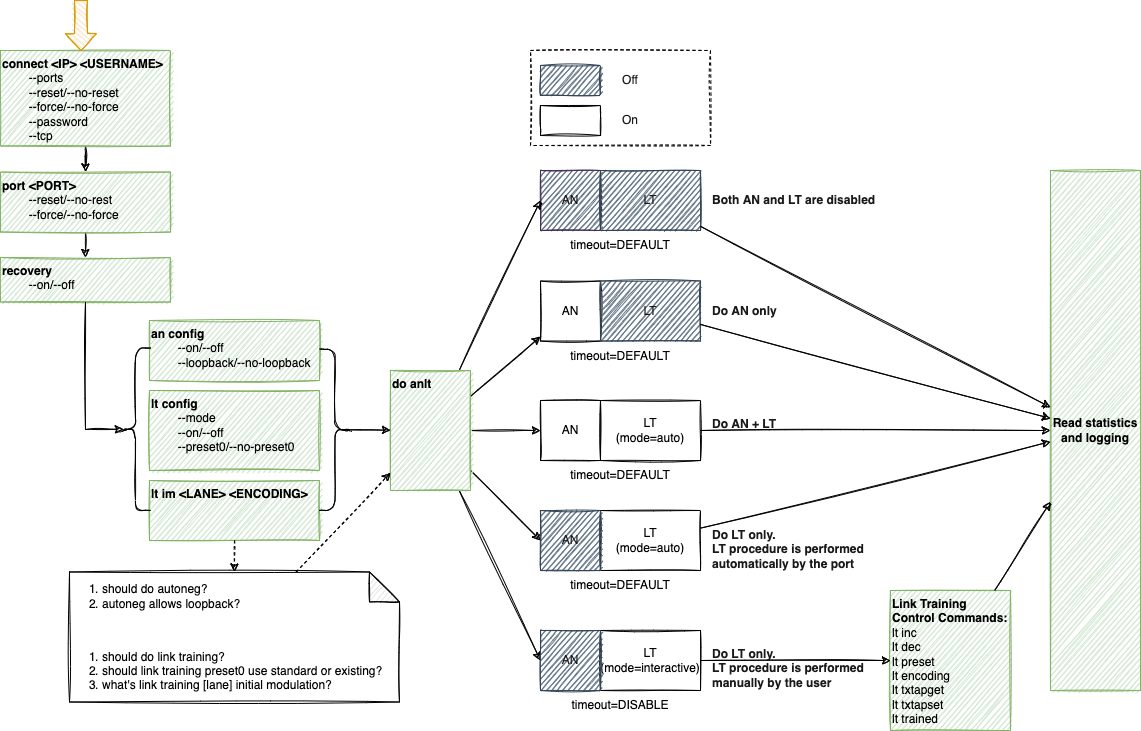

The diagram above was exported from draw.io. Its source (the exported page's mxGraphModel, read from the mxfile embedded in the PNG):
<mxGraphModel dx="2066" dy="1265" grid="1" gridSize="10" guides="1" tooltips="1" connect="1" arrows="1" fold="1" page="1" pageScale="1" pageWidth="1169" pageHeight="827" math="0" shadow="0">
  <root>
    <mxCell id="0" />
    <mxCell id="1" parent="0" />
    <mxCell id="2" value="&lt;b&gt;recovery&lt;/b&gt;&lt;br&gt;&lt;span&gt;&lt;span style=&quot;white-space: pre&quot;&gt;&#09;&lt;/span&gt;--on/--off&lt;/span&gt;" style="rounded=0;whiteSpace=wrap;html=1;sketch=1;align=left;fillColor=#d5e8d4;strokeColor=#82b366;verticalAlign=top;" vertex="1" parent="1">
      <mxGeometry x="15" y="327" width="170" height="44.5" as="geometry" />
    </mxCell>
    <mxCell id="3" value="" style="endArrow=classic;html=1;rounded=0;sketch=1;entryX=0.1;entryY=0.5;entryDx=0;entryDy=0;entryPerimeter=0;verticalAlign=top;" edge="1" source="2" target="32" parent="1">
      <mxGeometry width="50" height="50" relative="1" as="geometry">
        <mxPoint x="82" y="235.5" as="sourcePoint" />
        <mxPoint x="-52" y="68.25" as="targetPoint" />
        <Array as="points">
          <mxPoint x="100" y="499" />
        </Array>
      </mxGeometry>
    </mxCell>
    <mxCell id="4" value="" style="endArrow=classic;html=1;rounded=0;sketch=1;verticalAlign=top;" edge="1" source="31" target="2" parent="1">
      <mxGeometry width="50" height="50" relative="1" as="geometry">
        <mxPoint x="379" y="120" as="sourcePoint" />
        <mxPoint x="369" y="121.10000000000002" as="targetPoint" />
      </mxGeometry>
    </mxCell>
    <mxCell id="5" value="&lt;blockquote style=&quot;margin: 0 0 0 40px ; border: none ; padding: 0px&quot;&gt;&lt;/blockquote&gt;&lt;ol&gt;&lt;li&gt;&lt;span&gt;should do autoneg?&lt;/span&gt;&lt;/li&gt;&lt;li&gt;&lt;span&gt;autoneg allows loopback?&lt;/span&gt;&lt;/li&gt;&lt;/ol&gt;&lt;div&gt;&lt;br&gt;&lt;/div&gt;&lt;ol&gt;&lt;li&gt;should do link training?&lt;br&gt;&lt;/li&gt;&lt;li&gt;should link training preset0 use standard or existing?&lt;/li&gt;&lt;li&gt;what's link training [lane] initial modulation?&lt;/li&gt;&lt;/ol&gt;&lt;div&gt;&lt;/div&gt;" style="shape=note;whiteSpace=wrap;html=1;backgroundOutline=1;darkOpacity=0.05;sketch=1;align=left;spacingLeft=-9;" vertex="1" parent="1">
      <mxGeometry x="84" y="641.5" width="330" height="130" as="geometry" />
    </mxCell>
    <mxCell id="6" value="AN" style="rounded=0;whiteSpace=wrap;html=1;sketch=1;" vertex="1" parent="1">
      <mxGeometry x="555" y="350.5" width="60" height="60" as="geometry" />
    </mxCell>
    <mxCell id="7" value="LT&lt;br&gt;(mode=interactive)" style="rounded=0;whiteSpace=wrap;html=1;sketch=1;" vertex="1" parent="1">
      <mxGeometry x="615" y="700" width="100" height="60" as="geometry" />
    </mxCell>
    <mxCell id="8" value="AN" style="rounded=0;whiteSpace=wrap;html=1;sketch=1;" vertex="1" parent="1">
      <mxGeometry x="555" y="470" width="60" height="60" as="geometry" />
    </mxCell>
    <mxCell id="9" value="LT&lt;br&gt;(mode=auto)" style="rounded=0;whiteSpace=wrap;html=1;sketch=1;" vertex="1" parent="1">
      <mxGeometry x="615" y="470" width="100" height="60" as="geometry" />
    </mxCell>
    <mxCell id="10" value="" style="endArrow=classic;html=1;rounded=0;sketch=1;" edge="1" source="34" target="6" parent="1">
      <mxGeometry width="50" height="50" relative="1" as="geometry">
        <mxPoint x="518" y="510.5" as="sourcePoint" />
        <mxPoint x="588" y="510.5" as="targetPoint" />
      </mxGeometry>
    </mxCell>
    <mxCell id="11" value="" style="endArrow=classic;html=1;rounded=0;sketch=1;entryX=0;entryY=0.5;entryDx=0;entryDy=0;" edge="1" source="34" target="20" parent="1">
      <mxGeometry width="50" height="50" relative="1" as="geometry">
        <mxPoint x="588" y="311.146153846154" as="sourcePoint" />
        <mxPoint x="718" y="292.7461538461539" as="targetPoint" />
      </mxGeometry>
    </mxCell>
    <mxCell id="12" value="" style="endArrow=classic;html=1;rounded=0;sketch=1;" edge="1" source="34" target="8" parent="1">
      <mxGeometry width="50" height="50" relative="1" as="geometry">
        <mxPoint x="588" y="358.86923076923085" as="sourcePoint" />
        <mxPoint x="718" y="378.0692307692309" as="targetPoint" />
      </mxGeometry>
    </mxCell>
    <mxCell id="13" value="&lt;b&gt;an config&lt;/b&gt;&lt;br&gt;&lt;div&gt;&lt;span style=&quot;white-space: pre&quot;&gt;&#09;&lt;/span&gt;&lt;span&gt;--on/--off&amp;nbsp;&lt;/span&gt;&lt;/div&gt;&lt;div&gt;&lt;span&gt;&lt;span style=&quot;white-space: pre&quot;&gt;&#09;&lt;/span&gt;--loopback/--no-loopback&lt;/span&gt;&lt;/div&gt;" style="rounded=0;whiteSpace=wrap;html=1;sketch=1;align=left;fillColor=#d5e8d4;strokeColor=#82b366;verticalAlign=top;" vertex="1" parent="1">
      <mxGeometry x="164" y="390" width="170" height="60" as="geometry" />
    </mxCell>
    <mxCell id="14" value="&lt;b&gt;lt config&lt;/b&gt;&lt;br&gt;&lt;span style=&quot;white-space: pre&quot;&gt;&#09;&lt;/span&gt;--mode&lt;br&gt;&lt;span style=&quot;white-space: pre&quot;&gt;&#09;&lt;/span&gt;--on/--off&lt;br&gt;&lt;span style=&quot;white-space: pre&quot;&gt;&#09;&lt;/span&gt;--preset0/--no-preset0" style="rounded=0;whiteSpace=wrap;html=1;sketch=1;align=left;fillColor=#d5e8d4;strokeColor=#82b366;verticalAlign=top;" vertex="1" parent="1">
      <mxGeometry x="164" y="460" width="170" height="80" as="geometry" />
    </mxCell>
    <mxCell id="15" value="LT&lt;br&gt;(mode=auto)" style="rounded=0;whiteSpace=wrap;html=1;sketch=1;" vertex="1" parent="1">
      <mxGeometry x="615" y="580" width="100" height="60" as="geometry" />
    </mxCell>
    <mxCell id="16" value="" style="endArrow=classic;html=1;rounded=0;sketch=1;entryX=0;entryY=0.5;entryDx=0;entryDy=0;" edge="1" source="34" target="19" parent="1">
      <mxGeometry width="50" height="50" relative="1" as="geometry">
        <mxPoint x="588" y="299.5" as="sourcePoint" />
        <mxPoint x="718" y="219.0625" as="targetPoint" />
      </mxGeometry>
    </mxCell>
    <mxCell id="17" value="&lt;b&gt;lt im &amp;lt;LANE&amp;gt; &amp;lt;ENCODING&amp;gt;&lt;/b&gt;" style="rounded=0;whiteSpace=wrap;html=1;sketch=1;align=left;fillColor=#d5e8d4;strokeColor=#82b366;verticalAlign=top;" vertex="1" parent="1">
      <mxGeometry x="164" y="550" width="170" height="60" as="geometry" />
    </mxCell>
    <mxCell id="18" value="LT" style="rounded=0;whiteSpace=wrap;html=1;sketch=1;fillColor=#647687;fontColor=#1A1A1A;strokeColor=#314354;" vertex="1" parent="1">
      <mxGeometry x="615" y="350.5" width="100" height="60" as="geometry" />
    </mxCell>
    <mxCell id="19" value="AN" style="rounded=0;whiteSpace=wrap;html=1;sketch=1;fillColor=#647687;fontColor=#1A1A1A;strokeColor=#314354;" vertex="1" parent="1">
      <mxGeometry x="555" y="580" width="60" height="60" as="geometry" />
    </mxCell>
    <mxCell id="20" value="AN" style="rounded=0;whiteSpace=wrap;html=1;sketch=1;fillColor=#647687;fontColor=#1A1A1A;strokeColor=#314354;" vertex="1" parent="1">
      <mxGeometry x="555" y="700" width="60" height="60" as="geometry" />
    </mxCell>
    <mxCell id="21" value="timeout=DEFAULT" style="text;html=1;strokeColor=none;fillColor=none;align=center;verticalAlign=middle;whiteSpace=wrap;rounded=0;sketch=1;" vertex="1" parent="1">
      <mxGeometry x="575" y="410.5" width="120" height="30" as="geometry" />
    </mxCell>
    <mxCell id="22" value="timeout=DEFAULT" style="text;html=1;strokeColor=none;fillColor=none;align=center;verticalAlign=middle;whiteSpace=wrap;rounded=0;sketch=1;" vertex="1" parent="1">
      <mxGeometry x="575" y="530" width="120" height="30" as="geometry" />
    </mxCell>
    <mxCell id="23" value="timeout=DEFAULT" style="text;html=1;strokeColor=none;fillColor=none;align=center;verticalAlign=middle;whiteSpace=wrap;rounded=0;sketch=1;" vertex="1" parent="1">
      <mxGeometry x="575" y="640" width="120" height="30" as="geometry" />
    </mxCell>
    <mxCell id="24" value="timeout=DISABLE" style="text;html=1;strokeColor=none;fillColor=none;align=center;verticalAlign=middle;whiteSpace=wrap;rounded=0;sketch=1;" vertex="1" parent="1">
      <mxGeometry x="575" y="760" width="120" height="30" as="geometry" />
    </mxCell>
    <mxCell id="25" value="AN" style="rounded=0;whiteSpace=wrap;html=1;sketch=1;fillColor=#647687;fontColor=#1A1A1A;strokeColor=#432D57;" vertex="1" parent="1">
      <mxGeometry x="555" y="240" width="60" height="60" as="geometry" />
    </mxCell>
    <mxCell id="26" value="LT" style="rounded=0;whiteSpace=wrap;html=1;sketch=1;fillColor=#647687;fontColor=#1A1A1A;strokeColor=#314354;" vertex="1" parent="1">
      <mxGeometry x="615" y="240" width="100" height="60" as="geometry" />
    </mxCell>
    <mxCell id="27" value="timeout=DEFAULT" style="text;html=1;strokeColor=none;fillColor=none;align=center;verticalAlign=middle;whiteSpace=wrap;rounded=0;sketch=1;" vertex="1" parent="1">
      <mxGeometry x="575" y="300" width="120" height="30" as="geometry" />
    </mxCell>
    <mxCell id="28" value="" style="endArrow=classic;html=1;rounded=0;sketch=1;entryX=0;entryY=0.5;entryDx=0;entryDy=0;" edge="1" source="34" target="25" parent="1">
      <mxGeometry width="50" height="50" relative="1" as="geometry">
        <mxPoint x="588" y="299.5" as="sourcePoint" />
        <mxPoint x="680.5396825396824" y="140.5" as="targetPoint" />
      </mxGeometry>
    </mxCell>
    <mxCell id="29" value="" style="edgeStyle=orthogonalEdgeStyle;rounded=0;orthogonalLoop=1;jettySize=auto;html=1;fontColor=#1A1A1A;sketch=1;verticalAlign=top;" edge="1" source="30" target="31" parent="1">
      <mxGeometry relative="1" as="geometry" />
    </mxCell>
    <mxCell id="30" value="&lt;b&gt;connect &amp;lt;IP&amp;gt; &amp;lt;USERNAME&amp;gt;&lt;/b&gt;&lt;br&gt;&lt;span style=&quot;white-space: pre&quot;&gt;&#09;&lt;/span&gt;--ports&lt;br&gt;&lt;span style=&quot;white-space: pre&quot;&gt;&#09;&lt;/span&gt;--reset/--no-reset&lt;br&gt;&lt;span style=&quot;white-space: pre&quot;&gt;&#09;&lt;/span&gt;--force/--no-force&lt;br&gt;&lt;span style=&quot;white-space: pre&quot;&gt;&#09;&lt;/span&gt;--password&lt;br&gt;&lt;span style=&quot;white-space: pre&quot;&gt;&#09;&lt;/span&gt;--tcp" style="rounded=0;whiteSpace=wrap;html=1;sketch=1;align=left;fillColor=#d5e8d4;strokeColor=#82b366;verticalAlign=top;" vertex="1" parent="1">
      <mxGeometry x="15" y="120" width="170" height="95.5" as="geometry" />
    </mxCell>
    <mxCell id="31" value="&lt;b&gt;port &amp;lt;PORT&amp;gt;&lt;/b&gt;&lt;br&gt;&lt;span style=&quot;white-space: pre&quot;&gt;&#09;&lt;/span&gt;--reset/--no-rest&lt;br&gt;&lt;span style=&quot;white-space: pre&quot;&gt;&#09;&lt;/span&gt;--force/--no-force" style="rounded=0;whiteSpace=wrap;html=1;sketch=1;align=left;fillColor=#d5e8d4;strokeColor=#82b366;verticalAlign=top;" vertex="1" parent="1">
      <mxGeometry x="15" y="241.5" width="170" height="60" as="geometry" />
    </mxCell>
    <mxCell id="32" value="" style="shape=curlyBracket;whiteSpace=wrap;html=1;rounded=1;fontColor=#1A1A1A;sketch=1;verticalAlign=top;" vertex="1" parent="1">
      <mxGeometry x="135" y="417.5" width="30" height="162.5" as="geometry" />
    </mxCell>
    <mxCell id="33" value="" style="shape=curlyBracket;whiteSpace=wrap;html=1;rounded=1;flipH=1;sketch=1;fontColor=#1A1A1A;verticalAlign=top;" vertex="1" parent="1">
      <mxGeometry x="334" y="418.75" width="31" height="161.25" as="geometry" />
    </mxCell>
    <mxCell id="34" value="&lt;b&gt;do anlt&lt;/b&gt;" style="rounded=0;whiteSpace=wrap;html=1;sketch=1;align=left;fillColor=#d5e8d4;strokeColor=#82b366;verticalAlign=top;" vertex="1" parent="1">
      <mxGeometry x="405" y="440" width="80" height="120" as="geometry" />
    </mxCell>
    <mxCell id="35" value="" style="endArrow=classic;html=1;rounded=0;sketch=1;verticalAlign=top;exitX=0.1;exitY=0.5;exitDx=0;exitDy=0;exitPerimeter=0;" edge="1" source="33" target="34" parent="1">
      <mxGeometry width="50" height="50" relative="1" as="geometry">
        <mxPoint x="361" y="489.5" as="sourcePoint" />
        <mxPoint x="394" y="489.5" as="targetPoint" />
      </mxGeometry>
    </mxCell>
    <mxCell id="36" value="" style="html=1;shadow=0;dashed=0;align=center;verticalAlign=middle;shape=mxgraph.arrows2.arrow;dy=0.58;dx=17;direction=south;notch=0;sketch=1;fillColor=#ffe6cc;strokeColor=#d79b00;" vertex="1" parent="1">
      <mxGeometry x="80" y="70" width="31" height="50" as="geometry" />
    </mxCell>
    <mxCell id="37" value="" style="group" vertex="1" connectable="0" parent="1">
      <mxGeometry x="545" y="120" width="180" height="95" as="geometry" />
    </mxCell>
    <mxCell id="38" value="" style="rounded=0;whiteSpace=wrap;html=1;sketch=1;dashed=1;" vertex="1" parent="37">
      <mxGeometry width="180" height="95" as="geometry" />
    </mxCell>
    <mxCell id="39" value="" style="rounded=0;whiteSpace=wrap;html=1;sketch=1;fillColor=#647687;fontColor=#1A1A1A;strokeColor=#314354;" vertex="1" parent="37">
      <mxGeometry x="10" y="15" width="60" height="30" as="geometry" />
    </mxCell>
    <mxCell id="40" value="" style="rounded=0;whiteSpace=wrap;html=1;sketch=1;" vertex="1" parent="37">
      <mxGeometry x="10" y="55" width="60" height="30" as="geometry" />
    </mxCell>
    <mxCell id="41" value="On" style="text;html=1;strokeColor=none;fillColor=none;align=center;verticalAlign=middle;whiteSpace=wrap;rounded=0;sketch=1;fontColor=#1A1A1A;" vertex="1" parent="37">
      <mxGeometry x="70" y="55" width="60" height="30" as="geometry" />
    </mxCell>
    <mxCell id="42" value="Off" style="text;html=1;strokeColor=none;fillColor=none;align=center;verticalAlign=middle;whiteSpace=wrap;rounded=0;sketch=1;fontColor=#1A1A1A;" vertex="1" parent="37">
      <mxGeometry x="70" y="15" width="60" height="30" as="geometry" />
    </mxCell>
    <mxCell id="43" value="&lt;b&gt;Link Training Control Commands:&lt;/b&gt;&lt;br&gt;lt inc&lt;br&gt;lt dec&lt;br&gt;lt preset&lt;br&gt;lt encoding&lt;br&gt;lt txtapget&lt;br&gt;lt txtapset&lt;br&gt;lt trained" style="rounded=0;whiteSpace=wrap;html=1;sketch=1;align=left;fillColor=#d5e8d4;strokeColor=#82b366;verticalAlign=top;" vertex="1" parent="1">
      <mxGeometry x="905" y="660" width="120" height="140" as="geometry" />
    </mxCell>
    <mxCell id="44" value="" style="endArrow=classic;html=1;rounded=0;sketch=1;" edge="1" source="7" target="43" parent="1">
      <mxGeometry width="50" height="50" relative="1" as="geometry">
        <mxPoint x="495" y="510" as="sourcePoint" />
        <mxPoint x="565" y="510" as="targetPoint" />
      </mxGeometry>
    </mxCell>
    <mxCell id="45" value="Both AN and LT are disabled" style="text;html=1;strokeColor=none;fillColor=none;align=left;verticalAlign=middle;whiteSpace=wrap;rounded=0;dashed=1;sketch=1;fontColor=#1A1A1A;fontStyle=1" vertex="1" parent="1">
      <mxGeometry x="725" y="255" width="170" height="30" as="geometry" />
    </mxCell>
    <mxCell id="46" value="Do AN only" style="text;html=1;strokeColor=none;fillColor=none;align=left;verticalAlign=middle;whiteSpace=wrap;rounded=0;dashed=1;sketch=1;fontColor=#1A1A1A;fontStyle=1" vertex="1" parent="1">
      <mxGeometry x="725" y="365.5" width="170" height="30" as="geometry" />
    </mxCell>
    <mxCell id="47" value="Do AN + LT" style="text;html=1;strokeColor=none;fillColor=none;align=left;verticalAlign=middle;whiteSpace=wrap;rounded=0;dashed=1;sketch=1;fontColor=#1A1A1A;fontStyle=1" vertex="1" parent="1">
      <mxGeometry x="725" y="478.5" width="170" height="30" as="geometry" />
    </mxCell>
    <mxCell id="48" value="Do LT only.&lt;br&gt;LT procedure is performed automatically by the port" style="text;html=1;strokeColor=none;fillColor=none;align=left;verticalAlign=middle;whiteSpace=wrap;rounded=0;dashed=1;sketch=1;fontColor=#1A1A1A;fontStyle=1" vertex="1" parent="1">
      <mxGeometry x="725" y="596.5" width="200" height="45" as="geometry" />
    </mxCell>
    <mxCell id="49" value="Do LT only.&lt;br&gt;LT procedure is performed manually by the user" style="text;html=1;strokeColor=none;fillColor=none;align=left;verticalAlign=middle;whiteSpace=wrap;rounded=0;dashed=1;sketch=1;fontColor=#1A1A1A;fontStyle=1" vertex="1" parent="1">
      <mxGeometry x="725" y="715" width="200" height="45" as="geometry" />
    </mxCell>
    <mxCell id="50" value="&lt;span&gt;&lt;b&gt;Read statistics and logging&lt;/b&gt;&lt;/span&gt;" style="rounded=0;whiteSpace=wrap;html=1;sketch=1;align=center;fillColor=#d5e8d4;strokeColor=#82b366;verticalAlign=middle;fontStyle=0" vertex="1" parent="1">
      <mxGeometry x="1065" y="240" width="90" height="520" as="geometry" />
    </mxCell>
    <mxCell id="51" value="" style="endArrow=classic;html=1;rounded=0;sketch=1;" edge="1" source="26" target="50" parent="1">
      <mxGeometry width="50" height="50" relative="1" as="geometry">
        <mxPoint x="483.695652173913" y="450" as="sourcePoint" />
        <mxPoint x="565" y="280" as="targetPoint" />
      </mxGeometry>
    </mxCell>
    <mxCell id="52" value="" style="endArrow=classic;html=1;rounded=0;sketch=1;" edge="1" source="18" target="50" parent="1">
      <mxGeometry width="50" height="50" relative="1" as="geometry">
        <mxPoint x="725" y="308.08988764044943" as="sourcePoint" />
        <mxPoint x="1075" y="504.71910112359546" as="targetPoint" />
      </mxGeometry>
    </mxCell>
    <mxCell id="53" value="" style="endArrow=classic;html=1;rounded=0;sketch=1;" edge="1" source="9" target="50" parent="1">
      <mxGeometry width="50" height="50" relative="1" as="geometry">
        <mxPoint x="725" y="406.17415730337075" as="sourcePoint" />
        <mxPoint x="1075" y="515.8932584269662" as="targetPoint" />
      </mxGeometry>
    </mxCell>
    <mxCell id="54" value="" style="endArrow=classic;html=1;rounded=0;sketch=1;" edge="1" source="15" target="50" parent="1">
      <mxGeometry width="50" height="50" relative="1" as="geometry">
        <mxPoint x="725" y="510" as="sourcePoint" />
        <mxPoint x="1075" y="510" as="targetPoint" />
      </mxGeometry>
    </mxCell>
    <mxCell id="55" value="" style="endArrow=classic;html=1;rounded=0;sketch=1;" edge="1" source="43" target="50" parent="1">
      <mxGeometry width="50" height="50" relative="1" as="geometry">
        <mxPoint x="725" y="607.6404494382023" as="sourcePoint" />
        <mxPoint x="1075" y="521.1235955056179" as="targetPoint" />
      </mxGeometry>
    </mxCell>
    <mxCell id="56" value="" style="endArrow=classic;html=1;rounded=0;sketch=1;fontColor=#1A1A1A;dashed=1;" edge="1" source="17" target="5" parent="1">
      <mxGeometry width="50" height="50" relative="1" as="geometry">
        <mxPoint x="330" y="470" as="sourcePoint" />
        <mxPoint x="380" y="420" as="targetPoint" />
      </mxGeometry>
    </mxCell>
    <mxCell id="57" value="" style="endArrow=classic;html=1;rounded=0;sketch=1;fontColor=#1A1A1A;dashed=1;" edge="1" source="5" target="34" parent="1">
      <mxGeometry width="50" height="50" relative="1" as="geometry">
        <mxPoint x="259.1993355481727" y="620" as="sourcePoint" />
        <mxPoint x="259.56810631229246" y="675.5" as="targetPoint" />
      </mxGeometry>
    </mxCell>
  </root>
</mxGraphModel>